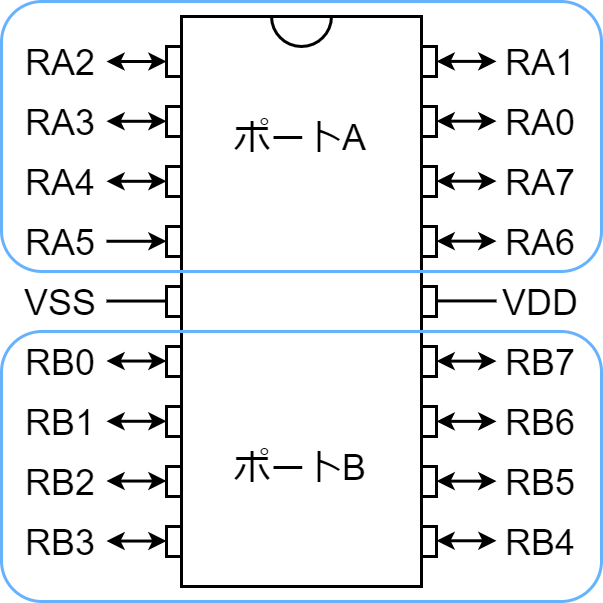

The diagram above was exported from draw.io. Its source (the exported page's mxGraphModel, read from the mxfile embedded in the PNG):
<mxGraphModel dx="288" dy="152" grid="1" gridSize="5" guides="1" tooltips="1" connect="1" arrows="1" fold="1" page="1" pageScale="1" pageWidth="690" pageHeight="980" math="0" shadow="0">
  <root>
    <mxCell id="0" />
    <mxCell id="1" parent="0" />
    <mxCell id="lsk9Jl7vUA6VYWxwMlrD-1" value="" style="rounded=0;whiteSpace=wrap;html=1;" parent="1" vertex="1">
      <mxGeometry x="280" y="95" width="80" height="190" as="geometry" />
    </mxCell>
    <mxCell id="Bb_vumnvPjE_-49gvqAv-5" value="RA0" style="text;html=1;strokeColor=none;fillColor=none;align=center;verticalAlign=middle;whiteSpace=wrap;rounded=0;" parent="1" vertex="1">
      <mxGeometry x="380" y="120" width="40" height="20" as="geometry" />
    </mxCell>
    <mxCell id="Bb_vumnvPjE_-49gvqAv-6" value="RA1" style="text;html=1;strokeColor=none;fillColor=none;align=center;verticalAlign=middle;whiteSpace=wrap;rounded=0;" parent="1" vertex="1">
      <mxGeometry x="380" y="100" width="40" height="20" as="geometry" />
    </mxCell>
    <mxCell id="Bb_vumnvPjE_-49gvqAv-7" value="RA2" style="text;html=1;strokeColor=none;fillColor=none;align=center;verticalAlign=middle;whiteSpace=wrap;rounded=0;" parent="1" vertex="1">
      <mxGeometry x="220" y="100" width="40" height="20" as="geometry" />
    </mxCell>
    <mxCell id="Bb_vumnvPjE_-49gvqAv-8" value="RA3" style="text;html=1;strokeColor=none;fillColor=none;align=center;verticalAlign=middle;whiteSpace=wrap;rounded=0;" parent="1" vertex="1">
      <mxGeometry x="220" y="120" width="40" height="20" as="geometry" />
    </mxCell>
    <mxCell id="Bb_vumnvPjE_-49gvqAv-9" value="RA4" style="text;html=1;strokeColor=none;fillColor=none;align=center;verticalAlign=middle;whiteSpace=wrap;rounded=0;" parent="1" vertex="1">
      <mxGeometry x="220" y="140" width="40" height="20" as="geometry" />
    </mxCell>
    <mxCell id="Bb_vumnvPjE_-49gvqAv-10" value="RA5" style="text;html=1;strokeColor=none;fillColor=none;align=center;verticalAlign=middle;whiteSpace=wrap;rounded=0;" parent="1" vertex="1">
      <mxGeometry x="220" y="160" width="40" height="20" as="geometry" />
    </mxCell>
    <mxCell id="Bb_vumnvPjE_-49gvqAv-11" value="RA6" style="text;html=1;strokeColor=none;fillColor=none;align=center;verticalAlign=middle;whiteSpace=wrap;rounded=0;" parent="1" vertex="1">
      <mxGeometry x="380" y="160" width="40" height="20" as="geometry" />
    </mxCell>
    <mxCell id="Bb_vumnvPjE_-49gvqAv-12" value="RA7" style="text;html=1;strokeColor=none;fillColor=none;align=center;verticalAlign=middle;whiteSpace=wrap;rounded=0;" parent="1" vertex="1">
      <mxGeometry x="380" y="140" width="40" height="20" as="geometry" />
    </mxCell>
    <mxCell id="Bb_vumnvPjE_-49gvqAv-13" value="RB0" style="text;html=1;strokeColor=none;fillColor=none;align=center;verticalAlign=middle;whiteSpace=wrap;rounded=0;" parent="1" vertex="1">
      <mxGeometry x="220" y="200" width="40" height="20" as="geometry" />
    </mxCell>
    <mxCell id="Bb_vumnvPjE_-49gvqAv-14" value="RB1" style="text;html=1;strokeColor=none;fillColor=none;align=center;verticalAlign=middle;whiteSpace=wrap;rounded=0;" parent="1" vertex="1">
      <mxGeometry x="220" y="220" width="40" height="20" as="geometry" />
    </mxCell>
    <mxCell id="Bb_vumnvPjE_-49gvqAv-15" value="RB2" style="text;html=1;strokeColor=none;fillColor=none;align=center;verticalAlign=middle;whiteSpace=wrap;rounded=0;" parent="1" vertex="1">
      <mxGeometry x="220" y="240" width="40" height="20" as="geometry" />
    </mxCell>
    <mxCell id="Bb_vumnvPjE_-49gvqAv-16" value="RB3" style="text;html=1;strokeColor=none;fillColor=none;align=center;verticalAlign=middle;whiteSpace=wrap;rounded=0;" parent="1" vertex="1">
      <mxGeometry x="220" y="260" width="40" height="20" as="geometry" />
    </mxCell>
    <mxCell id="Bb_vumnvPjE_-49gvqAv-17" value="RB4" style="text;html=1;strokeColor=none;fillColor=none;align=center;verticalAlign=middle;whiteSpace=wrap;rounded=0;" parent="1" vertex="1">
      <mxGeometry x="380" y="260" width="40" height="20" as="geometry" />
    </mxCell>
    <mxCell id="Bb_vumnvPjE_-49gvqAv-18" value="RB5" style="text;html=1;strokeColor=none;fillColor=none;align=center;verticalAlign=middle;whiteSpace=wrap;rounded=0;" parent="1" vertex="1">
      <mxGeometry x="380" y="240" width="40" height="20" as="geometry" />
    </mxCell>
    <mxCell id="Bb_vumnvPjE_-49gvqAv-19" value="RB6" style="text;html=1;strokeColor=none;fillColor=none;align=center;verticalAlign=middle;whiteSpace=wrap;rounded=0;" parent="1" vertex="1">
      <mxGeometry x="380" y="220" width="40" height="20" as="geometry" />
    </mxCell>
    <mxCell id="Bb_vumnvPjE_-49gvqAv-20" value="RB7" style="text;html=1;strokeColor=none;fillColor=none;align=center;verticalAlign=middle;whiteSpace=wrap;rounded=0;" parent="1" vertex="1">
      <mxGeometry x="380" y="200" width="40" height="20" as="geometry" />
    </mxCell>
    <mxCell id="Bb_vumnvPjE_-49gvqAv-21" value="VDD" style="text;html=1;strokeColor=none;fillColor=none;align=center;verticalAlign=middle;whiteSpace=wrap;rounded=0;" parent="1" vertex="1">
      <mxGeometry x="380" y="180" width="40" height="20" as="geometry" />
    </mxCell>
    <mxCell id="Bb_vumnvPjE_-49gvqAv-22" value="VSS" style="text;html=1;strokeColor=none;fillColor=none;align=center;verticalAlign=middle;whiteSpace=wrap;rounded=0;" parent="1" vertex="1">
      <mxGeometry x="220" y="180" width="40" height="20" as="geometry" />
    </mxCell>
    <mxCell id="Bb_vumnvPjE_-49gvqAv-34" value="" style="rounded=0;whiteSpace=wrap;html=1;" parent="1" vertex="1">
      <mxGeometry x="275" y="105" width="5" height="10" as="geometry" />
    </mxCell>
    <mxCell id="Bb_vumnvPjE_-49gvqAv-35" value="" style="rounded=0;whiteSpace=wrap;html=1;" parent="1" vertex="1">
      <mxGeometry x="275" y="125" width="5" height="10" as="geometry" />
    </mxCell>
    <mxCell id="Bb_vumnvPjE_-49gvqAv-36" value="" style="rounded=0;whiteSpace=wrap;html=1;" parent="1" vertex="1">
      <mxGeometry x="275" y="145" width="5" height="10" as="geometry" />
    </mxCell>
    <mxCell id="Bb_vumnvPjE_-49gvqAv-37" value="" style="rounded=0;whiteSpace=wrap;html=1;" parent="1" vertex="1">
      <mxGeometry x="275" y="165" width="5" height="10" as="geometry" />
    </mxCell>
    <mxCell id="Bb_vumnvPjE_-49gvqAv-38" value="" style="rounded=0;whiteSpace=wrap;html=1;" parent="1" vertex="1">
      <mxGeometry x="275" y="185" width="5" height="10" as="geometry" />
    </mxCell>
    <mxCell id="Bb_vumnvPjE_-49gvqAv-39" value="" style="rounded=0;whiteSpace=wrap;html=1;" parent="1" vertex="1">
      <mxGeometry x="275" y="205" width="5" height="10" as="geometry" />
    </mxCell>
    <mxCell id="Bb_vumnvPjE_-49gvqAv-40" value="" style="rounded=0;whiteSpace=wrap;html=1;" parent="1" vertex="1">
      <mxGeometry x="275" y="225" width="5" height="10" as="geometry" />
    </mxCell>
    <mxCell id="Bb_vumnvPjE_-49gvqAv-41" value="" style="rounded=0;whiteSpace=wrap;html=1;" parent="1" vertex="1">
      <mxGeometry x="275" y="245" width="5" height="10" as="geometry" />
    </mxCell>
    <mxCell id="Bb_vumnvPjE_-49gvqAv-42" value="" style="rounded=0;whiteSpace=wrap;html=1;" parent="1" vertex="1">
      <mxGeometry x="360" y="105" width="5" height="10" as="geometry" />
    </mxCell>
    <mxCell id="Bb_vumnvPjE_-49gvqAv-43" value="" style="rounded=0;whiteSpace=wrap;html=1;" parent="1" vertex="1">
      <mxGeometry x="360" y="125" width="5" height="10" as="geometry" />
    </mxCell>
    <mxCell id="Bb_vumnvPjE_-49gvqAv-44" value="" style="rounded=0;whiteSpace=wrap;html=1;" parent="1" vertex="1">
      <mxGeometry x="360" y="145" width="5" height="10" as="geometry" />
    </mxCell>
    <mxCell id="Bb_vumnvPjE_-49gvqAv-45" value="" style="rounded=0;whiteSpace=wrap;html=1;" parent="1" vertex="1">
      <mxGeometry x="360" y="165" width="5" height="10" as="geometry" />
    </mxCell>
    <mxCell id="Bb_vumnvPjE_-49gvqAv-46" value="" style="rounded=0;whiteSpace=wrap;html=1;" parent="1" vertex="1">
      <mxGeometry x="360" y="185" width="5" height="10" as="geometry" />
    </mxCell>
    <mxCell id="Bb_vumnvPjE_-49gvqAv-47" value="" style="rounded=0;whiteSpace=wrap;html=1;" parent="1" vertex="1">
      <mxGeometry x="360" y="205" width="5" height="10" as="geometry" />
    </mxCell>
    <mxCell id="Bb_vumnvPjE_-49gvqAv-48" value="" style="rounded=0;whiteSpace=wrap;html=1;" parent="1" vertex="1">
      <mxGeometry x="360" y="225" width="5" height="10" as="geometry" />
    </mxCell>
    <mxCell id="Bb_vumnvPjE_-49gvqAv-49" value="" style="rounded=0;whiteSpace=wrap;html=1;" parent="1" vertex="1">
      <mxGeometry x="360" y="245" width="5" height="10" as="geometry" />
    </mxCell>
    <mxCell id="Bb_vumnvPjE_-49gvqAv-50" value="" style="rounded=0;whiteSpace=wrap;html=1;" parent="1" vertex="1">
      <mxGeometry x="360" y="265" width="5" height="10" as="geometry" />
    </mxCell>
    <mxCell id="Bb_vumnvPjE_-49gvqAv-51" value="" style="rounded=0;whiteSpace=wrap;html=1;" parent="1" vertex="1">
      <mxGeometry x="275" y="265" width="5" height="10" as="geometry" />
    </mxCell>
    <mxCell id="kA8ZAMHi2saB7Up-JzJd-1" value="" style="endArrow=classic;startArrow=classic;html=1;entryX=0;entryY=0.5;entryDx=0;entryDy=0;exitX=0.875;exitY=0.5;exitDx=0;exitDy=0;endSize=3;startSize=3;exitPerimeter=0;" parent="1" source="Bb_vumnvPjE_-49gvqAv-7" target="Bb_vumnvPjE_-49gvqAv-34" edge="1">
      <mxGeometry width="50" height="50" relative="1" as="geometry">
        <mxPoint x="255" y="155" as="sourcePoint" />
        <mxPoint x="305" y="105" as="targetPoint" />
      </mxGeometry>
    </mxCell>
    <mxCell id="kA8ZAMHi2saB7Up-JzJd-2" value="" style="endArrow=classic;startArrow=classic;html=1;entryX=0;entryY=0.5;entryDx=0;entryDy=0;exitX=0.875;exitY=0.5;exitDx=0;exitDy=0;endSize=3;startSize=3;exitPerimeter=0;" parent="1" edge="1">
      <mxGeometry width="50" height="50" relative="1" as="geometry">
        <mxPoint x="255" y="129.93" as="sourcePoint" />
        <mxPoint x="275" y="129.93" as="targetPoint" />
      </mxGeometry>
    </mxCell>
    <mxCell id="kA8ZAMHi2saB7Up-JzJd-3" value="" style="endArrow=classic;startArrow=classic;html=1;entryX=0;entryY=0.5;entryDx=0;entryDy=0;exitX=0.875;exitY=0.5;exitDx=0;exitDy=0;endSize=3;startSize=3;exitPerimeter=0;" parent="1" edge="1">
      <mxGeometry width="50" height="50" relative="1" as="geometry">
        <mxPoint x="255" y="149.93" as="sourcePoint" />
        <mxPoint x="275" y="149.93" as="targetPoint" />
      </mxGeometry>
    </mxCell>
    <mxCell id="kA8ZAMHi2saB7Up-JzJd-4" value="" style="endArrow=classic;startArrow=none;html=1;entryX=0;entryY=0.5;entryDx=0;entryDy=0;exitX=0.875;exitY=0.5;exitDx=0;exitDy=0;endSize=3;startSize=3;exitPerimeter=0;startFill=0;" parent="1" edge="1">
      <mxGeometry width="50" height="50" relative="1" as="geometry">
        <mxPoint x="255.00000000000006" y="169.92000000000002" as="sourcePoint" />
        <mxPoint x="275" y="169.92000000000002" as="targetPoint" />
      </mxGeometry>
    </mxCell>
    <mxCell id="kA8ZAMHi2saB7Up-JzJd-5" value="" style="endArrow=none;startArrow=none;html=1;entryX=0;entryY=0.5;entryDx=0;entryDy=0;exitX=0.875;exitY=0.5;exitDx=0;exitDy=0;endSize=3;startSize=3;exitPerimeter=0;startFill=0;endFill=0;" parent="1" edge="1">
      <mxGeometry width="50" height="50" relative="1" as="geometry">
        <mxPoint x="254.99999999999994" y="189.85000000000002" as="sourcePoint" />
        <mxPoint x="275" y="189.85000000000002" as="targetPoint" />
      </mxGeometry>
    </mxCell>
    <mxCell id="kA8ZAMHi2saB7Up-JzJd-6" value="" style="endArrow=classic;startArrow=classic;html=1;entryX=0;entryY=0.5;entryDx=0;entryDy=0;exitX=0.875;exitY=0.5;exitDx=0;exitDy=0;endSize=3;startSize=3;exitPerimeter=0;" parent="1" edge="1">
      <mxGeometry width="50" height="50" relative="1" as="geometry">
        <mxPoint x="254.99999999999994" y="209.85000000000002" as="sourcePoint" />
        <mxPoint x="275" y="209.85000000000002" as="targetPoint" />
      </mxGeometry>
    </mxCell>
    <mxCell id="kA8ZAMHi2saB7Up-JzJd-7" value="" style="endArrow=classic;startArrow=classic;html=1;entryX=0;entryY=0.5;entryDx=0;entryDy=0;exitX=0.875;exitY=0.5;exitDx=0;exitDy=0;endSize=3;startSize=3;exitPerimeter=0;" parent="1" edge="1">
      <mxGeometry width="50" height="50" relative="1" as="geometry">
        <mxPoint x="255.00000000000006" y="229.92000000000002" as="sourcePoint" />
        <mxPoint x="275" y="229.92000000000002" as="targetPoint" />
      </mxGeometry>
    </mxCell>
    <mxCell id="kA8ZAMHi2saB7Up-JzJd-8" value="" style="endArrow=classic;startArrow=classic;html=1;entryX=0;entryY=0.5;entryDx=0;entryDy=0;exitX=0.875;exitY=0.5;exitDx=0;exitDy=0;endSize=3;startSize=3;exitPerimeter=0;" parent="1" edge="1">
      <mxGeometry width="50" height="50" relative="1" as="geometry">
        <mxPoint x="254.99999999999994" y="249.85000000000002" as="sourcePoint" />
        <mxPoint x="275" y="249.85000000000002" as="targetPoint" />
      </mxGeometry>
    </mxCell>
    <mxCell id="kA8ZAMHi2saB7Up-JzJd-9" value="" style="endArrow=classic;startArrow=classic;html=1;entryX=0;entryY=0.5;entryDx=0;entryDy=0;exitX=0.875;exitY=0.5;exitDx=0;exitDy=0;endSize=3;startSize=3;exitPerimeter=0;" parent="1" edge="1">
      <mxGeometry width="50" height="50" relative="1" as="geometry">
        <mxPoint x="254.99999999999994" y="269.85" as="sourcePoint" />
        <mxPoint x="275" y="269.85" as="targetPoint" />
      </mxGeometry>
    </mxCell>
    <mxCell id="kA8ZAMHi2saB7Up-JzJd-10" value="" style="endArrow=classic;startArrow=classic;html=1;entryX=0;entryY=0.5;entryDx=0;entryDy=0;exitX=0.875;exitY=0.5;exitDx=0;exitDy=0;endSize=3;startSize=3;exitPerimeter=0;" parent="1" edge="1">
      <mxGeometry width="50" height="50" relative="1" as="geometry">
        <mxPoint x="365" y="109.96" as="sourcePoint" />
        <mxPoint x="385" y="109.96" as="targetPoint" />
      </mxGeometry>
    </mxCell>
    <mxCell id="kA8ZAMHi2saB7Up-JzJd-11" value="" style="endArrow=classic;startArrow=classic;html=1;entryX=0;entryY=0.5;entryDx=0;entryDy=0;exitX=0.875;exitY=0.5;exitDx=0;exitDy=0;endSize=3;startSize=3;exitPerimeter=0;" parent="1" edge="1">
      <mxGeometry width="50" height="50" relative="1" as="geometry">
        <mxPoint x="365" y="129.89000000000001" as="sourcePoint" />
        <mxPoint x="385" y="129.89000000000001" as="targetPoint" />
      </mxGeometry>
    </mxCell>
    <mxCell id="kA8ZAMHi2saB7Up-JzJd-12" value="" style="endArrow=classic;startArrow=classic;html=1;entryX=0;entryY=0.5;entryDx=0;entryDy=0;exitX=0.875;exitY=0.5;exitDx=0;exitDy=0;endSize=3;startSize=3;exitPerimeter=0;" parent="1" edge="1">
      <mxGeometry width="50" height="50" relative="1" as="geometry">
        <mxPoint x="365" y="149.89000000000001" as="sourcePoint" />
        <mxPoint x="385" y="149.89000000000001" as="targetPoint" />
      </mxGeometry>
    </mxCell>
    <mxCell id="kA8ZAMHi2saB7Up-JzJd-13" value="" style="endArrow=classic;startArrow=classic;html=1;entryX=0;entryY=0.5;entryDx=0;entryDy=0;exitX=0.875;exitY=0.5;exitDx=0;exitDy=0;endSize=3;startSize=3;exitPerimeter=0;" parent="1" edge="1">
      <mxGeometry width="50" height="50" relative="1" as="geometry">
        <mxPoint x="365" y="169.88000000000002" as="sourcePoint" />
        <mxPoint x="385" y="169.88000000000002" as="targetPoint" />
      </mxGeometry>
    </mxCell>
    <mxCell id="kA8ZAMHi2saB7Up-JzJd-14" value="" style="endArrow=none;startArrow=none;html=1;entryX=0;entryY=0.5;entryDx=0;entryDy=0;exitX=0.875;exitY=0.5;exitDx=0;exitDy=0;endSize=3;startSize=3;exitPerimeter=0;startFill=0;endFill=0;" parent="1" edge="1">
      <mxGeometry width="50" height="50" relative="1" as="geometry">
        <mxPoint x="365" y="189.81000000000003" as="sourcePoint" />
        <mxPoint x="385" y="189.81000000000003" as="targetPoint" />
      </mxGeometry>
    </mxCell>
    <mxCell id="kA8ZAMHi2saB7Up-JzJd-15" value="" style="endArrow=classic;startArrow=classic;html=1;entryX=0;entryY=0.5;entryDx=0;entryDy=0;exitX=0.875;exitY=0.5;exitDx=0;exitDy=0;endSize=3;startSize=3;exitPerimeter=0;" parent="1" edge="1">
      <mxGeometry width="50" height="50" relative="1" as="geometry">
        <mxPoint x="365" y="209.88000000000002" as="sourcePoint" />
        <mxPoint x="385" y="209.88000000000002" as="targetPoint" />
      </mxGeometry>
    </mxCell>
    <mxCell id="kA8ZAMHi2saB7Up-JzJd-16" value="" style="endArrow=classic;startArrow=classic;html=1;entryX=0;entryY=0.5;entryDx=0;entryDy=0;exitX=0.875;exitY=0.5;exitDx=0;exitDy=0;endSize=3;startSize=3;exitPerimeter=0;" parent="1" edge="1">
      <mxGeometry width="50" height="50" relative="1" as="geometry">
        <mxPoint x="365" y="229.94999999999996" as="sourcePoint" />
        <mxPoint x="385" y="229.94999999999996" as="targetPoint" />
      </mxGeometry>
    </mxCell>
    <mxCell id="kA8ZAMHi2saB7Up-JzJd-17" value="" style="endArrow=classic;startArrow=classic;html=1;entryX=0;entryY=0.5;entryDx=0;entryDy=0;exitX=0.875;exitY=0.5;exitDx=0;exitDy=0;endSize=3;startSize=3;exitPerimeter=0;" parent="1" edge="1">
      <mxGeometry width="50" height="50" relative="1" as="geometry">
        <mxPoint x="365" y="249.88000000000002" as="sourcePoint" />
        <mxPoint x="385" y="249.88000000000002" as="targetPoint" />
      </mxGeometry>
    </mxCell>
    <mxCell id="kA8ZAMHi2saB7Up-JzJd-18" value="" style="endArrow=classic;startArrow=classic;html=1;entryX=0;entryY=0.5;entryDx=0;entryDy=0;exitX=0.875;exitY=0.5;exitDx=0;exitDy=0;endSize=3;startSize=3;exitPerimeter=0;" parent="1" edge="1">
      <mxGeometry width="50" height="50" relative="1" as="geometry">
        <mxPoint x="365" y="269.76000000000005" as="sourcePoint" />
        <mxPoint x="385" y="269.76000000000005" as="targetPoint" />
      </mxGeometry>
    </mxCell>
    <mxCell id="kA8ZAMHi2saB7Up-JzJd-21" value="&lt;font color=&quot;#000000&quot;&gt;ポートA&lt;/font&gt;" style="rounded=1;whiteSpace=wrap;html=1;fontColor=#ffffff;fillColor=none;strokeColor=#66B2FF;" parent="1" vertex="1">
      <mxGeometry x="220" y="90" width="200" height="90" as="geometry" />
    </mxCell>
    <mxCell id="kA8ZAMHi2saB7Up-JzJd-24" value="&lt;font color=&quot;#000000&quot;&gt;ポートB&lt;/font&gt;" style="rounded=1;whiteSpace=wrap;html=1;fontColor=#ffffff;fillColor=none;strokeColor=#66B2FF;" parent="1" vertex="1">
      <mxGeometry x="220" y="200" width="200" height="90" as="geometry" />
    </mxCell>
    <mxCell id="G3tAj9QxZ0DAQVh8efmZ-3" value="" style="verticalLabelPosition=bottom;verticalAlign=top;html=1;shape=mxgraph.basic.half_circle" vertex="1" parent="1">
      <mxGeometry x="310" y="95" width="20" height="10" as="geometry" />
    </mxCell>
  </root>
</mxGraphModel>